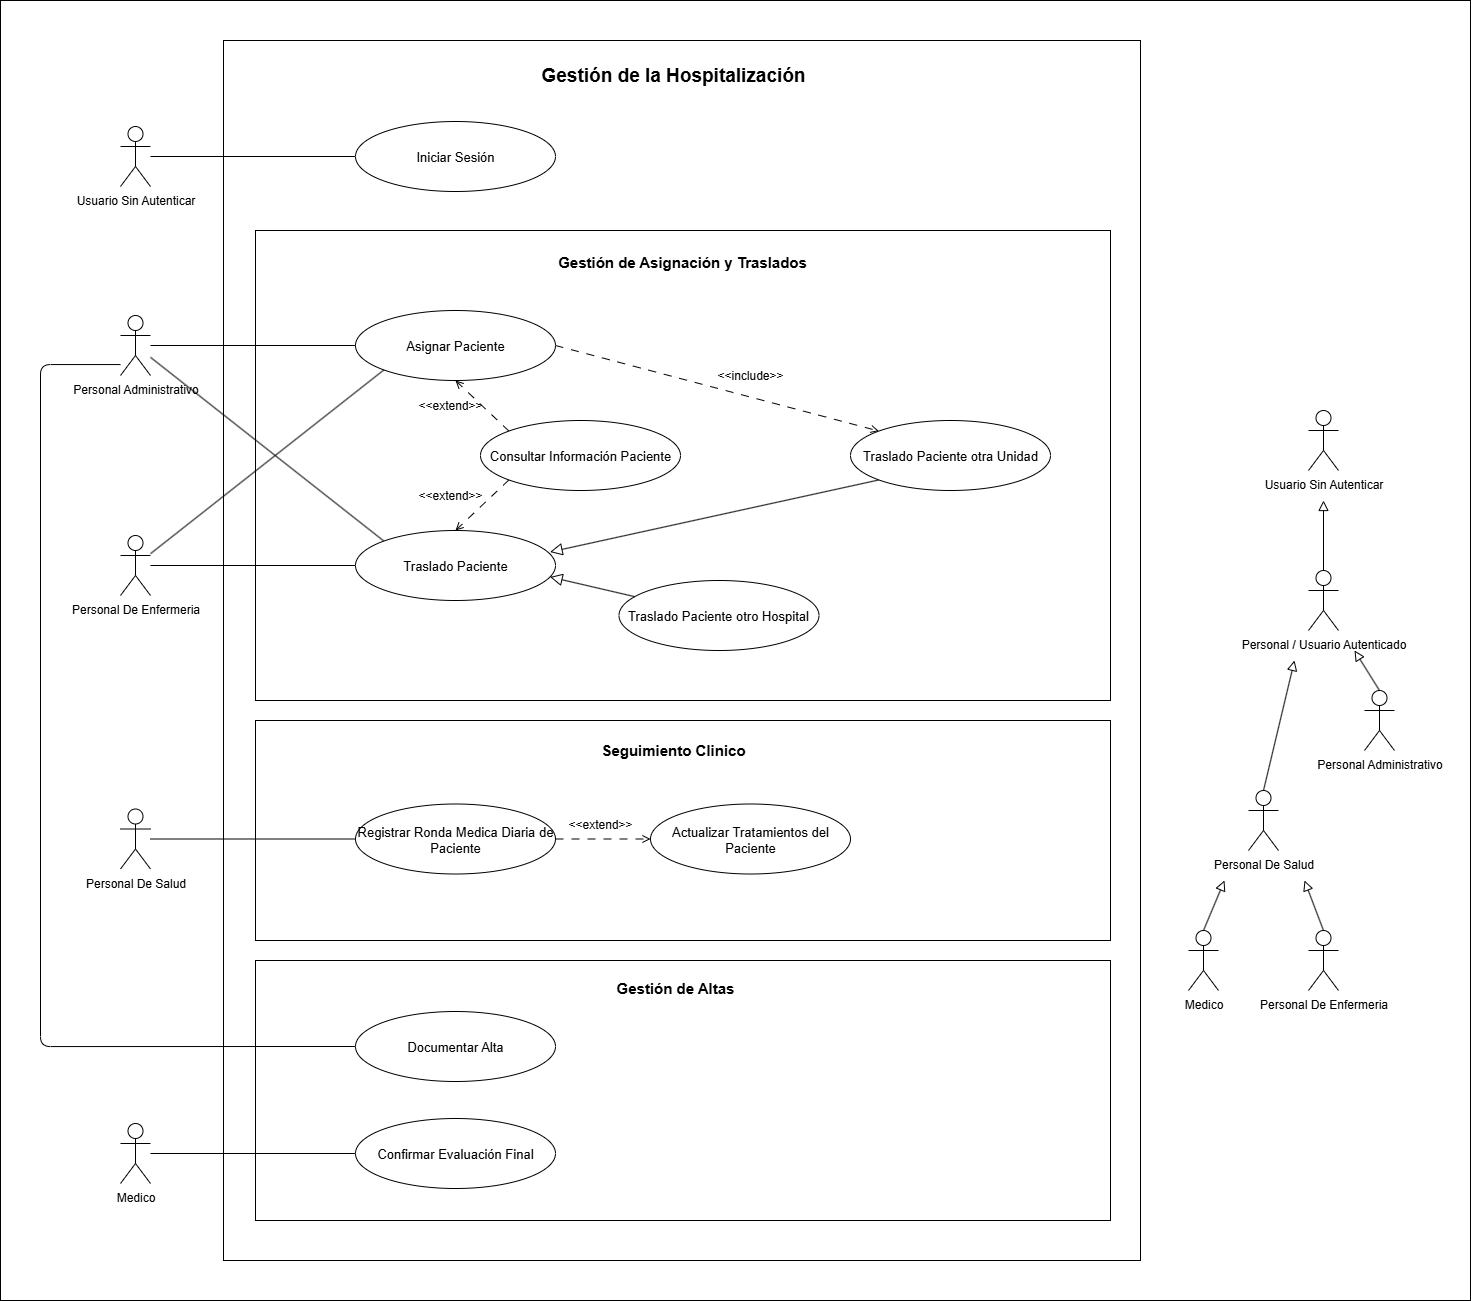

The diagram above was exported from draw.io. Its source (the exported page's mxGraphModel, read from the mxfile embedded in the PNG):
<mxGraphModel dx="1678" dy="989" grid="1" gridSize="10" guides="1" tooltips="1" connect="1" arrows="1" fold="1" page="1" pageScale="1" pageWidth="827" pageHeight="1169" math="0" shadow="0">
  <root>
    <mxCell id="0" />
    <mxCell id="1" parent="0" />
    <mxCell id="tKCYUxuPOEaqli6cInzk-1" value="" style="rounded=0;whiteSpace=wrap;html=1;movable=0;resizable=0;rotatable=0;deletable=0;editable=0;locked=1;connectable=0;fillColor=default;" parent="1" vertex="1">
      <mxGeometry x="40" y="390" width="1470" height="1300" as="geometry" />
    </mxCell>
    <mxCell id="HTp3y9WUBhQuJv8cvyXV-85" value="" style="rounded=0;whiteSpace=wrap;html=1;movable=0;resizable=0;rotatable=0;deletable=0;editable=0;locked=1;connectable=0;fillColor=none;" parent="1" vertex="1">
      <mxGeometry x="263" y="430" width="917" height="1220" as="geometry" />
    </mxCell>
    <mxCell id="hjRQKELmNkjg0pDUQo2J-7" value="" style="rounded=0;whiteSpace=wrap;html=1;movable=1;resizable=1;rotatable=1;deletable=1;editable=1;locked=0;connectable=1;fillColor=none;" parent="1" vertex="1">
      <mxGeometry x="295" y="1110" width="855" height="220" as="geometry" />
    </mxCell>
    <mxCell id="hjRQKELmNkjg0pDUQo2J-9" value="" style="rounded=0;whiteSpace=wrap;html=1;movable=0;resizable=0;rotatable=0;deletable=0;editable=0;locked=1;connectable=0;fillColor=none;" parent="1" vertex="1">
      <mxGeometry x="295" y="620" width="855" height="470" as="geometry" />
    </mxCell>
    <mxCell id="hjRQKELmNkjg0pDUQo2J-4" value="" style="rounded=0;whiteSpace=wrap;html=1;movable=1;resizable=1;rotatable=1;deletable=1;editable=1;locked=0;connectable=1;" parent="1" vertex="1">
      <mxGeometry x="295" y="1350" width="855" height="260" as="geometry" />
    </mxCell>
    <mxCell id="HTp3y9WUBhQuJv8cvyXV-42" style="edgeStyle=orthogonalEdgeStyle;rounded=0;orthogonalLoop=1;jettySize=auto;html=1;endArrow=block;endFill=0;endSize=8;" parent="1" source="HTp3y9WUBhQuJv8cvyXV-1" edge="1">
      <mxGeometry relative="1" as="geometry">
        <mxPoint x="1363" y="890" as="targetPoint" />
      </mxGeometry>
    </mxCell>
    <mxCell id="HTp3y9WUBhQuJv8cvyXV-1" value="Personal / Usuario Autenticado" style="shape=umlActor;verticalLabelPosition=bottom;verticalAlign=top;html=1;outlineConnect=0;" parent="1" vertex="1">
      <mxGeometry x="1348" y="960" width="30" height="60" as="geometry" />
    </mxCell>
    <mxCell id="HTp3y9WUBhQuJv8cvyXV-2" value="Personal De Salud" style="shape=umlActor;verticalLabelPosition=bottom;verticalAlign=top;html=1;outlineConnect=0;" parent="1" vertex="1">
      <mxGeometry x="1288" y="1180" width="30" height="60" as="geometry" />
    </mxCell>
    <mxCell id="HTp3y9WUBhQuJv8cvyXV-3" value="Personal Administrativo" style="shape=umlActor;verticalLabelPosition=bottom;verticalAlign=top;html=1;outlineConnect=0;" parent="1" vertex="1">
      <mxGeometry x="1404" y="1080" width="30" height="60" as="geometry" />
    </mxCell>
    <mxCell id="HTp3y9WUBhQuJv8cvyXV-4" style="rounded=0;orthogonalLoop=1;jettySize=auto;html=1;endArrow=block;endFill=0;strokeWidth=1;endSize=8;exitX=0.5;exitY=0;exitDx=0;exitDy=0;exitPerimeter=0;" parent="1" source="HTp3y9WUBhQuJv8cvyXV-2" edge="1">
      <mxGeometry relative="1" as="geometry">
        <mxPoint x="1334" y="1050" as="targetPoint" />
      </mxGeometry>
    </mxCell>
    <mxCell id="HTp3y9WUBhQuJv8cvyXV-5" style="rounded=0;orthogonalLoop=1;jettySize=auto;html=1;endArrow=block;endFill=0;strokeWidth=1;endSize=8;exitX=0.5;exitY=0;exitDx=0;exitDy=0;exitPerimeter=0;" parent="1" source="HTp3y9WUBhQuJv8cvyXV-3" edge="1">
      <mxGeometry relative="1" as="geometry">
        <mxPoint x="1448" y="1197" as="sourcePoint" />
        <mxPoint x="1394" y="1040" as="targetPoint" />
      </mxGeometry>
    </mxCell>
    <mxCell id="HTp3y9WUBhQuJv8cvyXV-6" value="Medico" style="shape=umlActor;verticalLabelPosition=bottom;verticalAlign=top;html=1;outlineConnect=0;" parent="1" vertex="1">
      <mxGeometry x="1228" y="1320" width="30" height="60" as="geometry" />
    </mxCell>
    <mxCell id="HTp3y9WUBhQuJv8cvyXV-9" value="Personal De Enfermeria" style="shape=umlActor;verticalLabelPosition=bottom;verticalAlign=top;html=1;outlineConnect=0;" parent="1" vertex="1">
      <mxGeometry x="1348" y="1320" width="30" height="60" as="geometry" />
    </mxCell>
    <mxCell id="HTp3y9WUBhQuJv8cvyXV-11" style="rounded=0;orthogonalLoop=1;jettySize=auto;html=1;endArrow=block;endFill=0;strokeWidth=1;endSize=8;exitX=0.5;exitY=0;exitDx=0;exitDy=0;exitPerimeter=0;" parent="1" source="HTp3y9WUBhQuJv8cvyXV-6" edge="1">
      <mxGeometry relative="1" as="geometry">
        <mxPoint x="1278" y="1340" as="sourcePoint" />
        <mxPoint x="1264" y="1270" as="targetPoint" />
      </mxGeometry>
    </mxCell>
    <mxCell id="HTp3y9WUBhQuJv8cvyXV-12" style="rounded=0;orthogonalLoop=1;jettySize=auto;html=1;endArrow=block;endFill=0;strokeWidth=1;endSize=8;exitX=0.5;exitY=0;exitDx=0;exitDy=0;exitPerimeter=0;" parent="1" source="HTp3y9WUBhQuJv8cvyXV-9" edge="1">
      <mxGeometry relative="1" as="geometry">
        <mxPoint x="1318" y="1380" as="sourcePoint" />
        <mxPoint x="1344" y="1270" as="targetPoint" />
      </mxGeometry>
    </mxCell>
    <mxCell id="1hSu-DwT7SqeIKS2kaqn-9" style="rounded=0;orthogonalLoop=1;jettySize=auto;html=1;entryX=0;entryY=0;entryDx=0;entryDy=0;dashed=1;dashPattern=8 8;exitX=1;exitY=0.5;exitDx=0;exitDy=0;endArrow=open;endFill=0;" edge="1" parent="1" source="HTp3y9WUBhQuJv8cvyXV-14" target="HTp3y9WUBhQuJv8cvyXV-27">
      <mxGeometry relative="1" as="geometry" />
    </mxCell>
    <mxCell id="HTp3y9WUBhQuJv8cvyXV-14" value="Asignar Paciente" style="ellipse;whiteSpace=wrap;html=1;fontSize=13;" parent="1" vertex="1">
      <mxGeometry x="395" y="700" width="200" height="70" as="geometry" />
    </mxCell>
    <mxCell id="HTp3y9WUBhQuJv8cvyXV-19" style="rounded=0;orthogonalLoop=1;jettySize=auto;html=1;endArrow=none;endFill=0;" parent="1" source="HTp3y9WUBhQuJv8cvyXV-16" target="HTp3y9WUBhQuJv8cvyXV-14" edge="1">
      <mxGeometry relative="1" as="geometry" />
    </mxCell>
    <mxCell id="HTp3y9WUBhQuJv8cvyXV-38" style="rounded=0;orthogonalLoop=1;jettySize=auto;html=1;entryX=0;entryY=0;entryDx=0;entryDy=0;endArrow=none;endFill=0;" parent="1" source="HTp3y9WUBhQuJv8cvyXV-16" target="HTp3y9WUBhQuJv8cvyXV-26" edge="1">
      <mxGeometry relative="1" as="geometry" />
    </mxCell>
    <mxCell id="DRP2PY8_3VwSH3Vo-bAs-2" style="edgeStyle=orthogonalEdgeStyle;rounded=1;orthogonalLoop=1;jettySize=auto;html=1;entryX=0;entryY=0.5;entryDx=0;entryDy=0;curved=0;endArrow=none;endFill=0;" parent="1" source="HTp3y9WUBhQuJv8cvyXV-16" target="HTp3y9WUBhQuJv8cvyXV-74" edge="1">
      <mxGeometry relative="1" as="geometry">
        <Array as="points">
          <mxPoint x="80" y="754" />
          <mxPoint x="80" y="1436" />
        </Array>
      </mxGeometry>
    </mxCell>
    <mxCell id="HTp3y9WUBhQuJv8cvyXV-16" value="Personal Administrativo" style="shape=umlActor;verticalLabelPosition=bottom;verticalAlign=top;html=1;outlineConnect=0;" parent="1" vertex="1">
      <mxGeometry x="160" y="705" width="30" height="60" as="geometry" />
    </mxCell>
    <mxCell id="HTp3y9WUBhQuJv8cvyXV-20" style="rounded=0;orthogonalLoop=1;jettySize=auto;html=1;entryX=0;entryY=1;entryDx=0;entryDy=0;endArrow=none;endFill=0;" parent="1" source="HTp3y9WUBhQuJv8cvyXV-17" target="HTp3y9WUBhQuJv8cvyXV-14" edge="1">
      <mxGeometry relative="1" as="geometry">
        <mxPoint x="471.99999999999795" y="885" as="targetPoint" />
      </mxGeometry>
    </mxCell>
    <mxCell id="HTp3y9WUBhQuJv8cvyXV-36" style="edgeStyle=orthogonalEdgeStyle;rounded=0;orthogonalLoop=1;jettySize=auto;html=1;entryX=0;entryY=0.5;entryDx=0;entryDy=0;endArrow=none;endFill=0;" parent="1" source="HTp3y9WUBhQuJv8cvyXV-17" target="HTp3y9WUBhQuJv8cvyXV-26" edge="1">
      <mxGeometry relative="1" as="geometry" />
    </mxCell>
    <mxCell id="HTp3y9WUBhQuJv8cvyXV-17" value="Personal De Enfermeria" style="shape=umlActor;verticalLabelPosition=bottom;verticalAlign=top;html=1;outlineConnect=0;" parent="1" vertex="1">
      <mxGeometry x="160" y="925" width="30" height="60" as="geometry" />
    </mxCell>
    <mxCell id="1hSu-DwT7SqeIKS2kaqn-13" style="rounded=0;orthogonalLoop=1;jettySize=auto;html=1;exitX=0;exitY=1;exitDx=0;exitDy=0;entryX=0.5;entryY=0;entryDx=0;entryDy=0;dashed=1;dashPattern=8 8;endArrow=open;endFill=0;" edge="1" parent="1" source="HTp3y9WUBhQuJv8cvyXV-23" target="HTp3y9WUBhQuJv8cvyXV-26">
      <mxGeometry relative="1" as="geometry" />
    </mxCell>
    <mxCell id="1hSu-DwT7SqeIKS2kaqn-14" style="rounded=0;orthogonalLoop=1;jettySize=auto;html=1;exitX=0;exitY=0;exitDx=0;exitDy=0;entryX=0.5;entryY=1;entryDx=0;entryDy=0;dashed=1;dashPattern=8 8;endArrow=open;endFill=0;" edge="1" parent="1" source="HTp3y9WUBhQuJv8cvyXV-23" target="HTp3y9WUBhQuJv8cvyXV-14">
      <mxGeometry relative="1" as="geometry" />
    </mxCell>
    <mxCell id="HTp3y9WUBhQuJv8cvyXV-23" value="Consultar Información Paciente" style="ellipse;whiteSpace=wrap;html=1;fontSize=13;" parent="1" vertex="1">
      <mxGeometry x="520" y="810" width="200" height="70" as="geometry" />
    </mxCell>
    <mxCell id="HTp3y9WUBhQuJv8cvyXV-26" value="Traslado Paciente" style="ellipse;whiteSpace=wrap;html=1;fontSize=13;" parent="1" vertex="1">
      <mxGeometry x="395" y="920" width="200" height="70" as="geometry" />
    </mxCell>
    <mxCell id="ZW_Vmi5ZgEDwTVs3v6aI-1" style="rounded=0;orthogonalLoop=1;jettySize=auto;html=1;entryX=0.973;entryY=0.307;entryDx=0;entryDy=0;endArrow=block;endFill=0;endSize=10;entryPerimeter=0;exitX=0;exitY=1;exitDx=0;exitDy=0;" parent="1" source="HTp3y9WUBhQuJv8cvyXV-27" target="HTp3y9WUBhQuJv8cvyXV-26" edge="1">
      <mxGeometry relative="1" as="geometry" />
    </mxCell>
    <mxCell id="HTp3y9WUBhQuJv8cvyXV-27" value="Traslado Paciente otra Unidad" style="ellipse;whiteSpace=wrap;html=1;fontSize=13;" parent="1" vertex="1">
      <mxGeometry x="890" y="810" width="200" height="70" as="geometry" />
    </mxCell>
    <mxCell id="HTp3y9WUBhQuJv8cvyXV-28" value="Traslado Paciente otro Hospital" style="ellipse;whiteSpace=wrap;html=1;fontSize=13;" parent="1" vertex="1">
      <mxGeometry x="658.5" y="970" width="200" height="70" as="geometry" />
    </mxCell>
    <mxCell id="HTp3y9WUBhQuJv8cvyXV-35" value="&amp;lt;&amp;lt;extend&amp;gt;&amp;gt;" style="text;html=1;align=center;verticalAlign=middle;whiteSpace=wrap;rounded=0;" parent="1" vertex="1">
      <mxGeometry x="460" y="780" width="60" height="30" as="geometry" />
    </mxCell>
    <mxCell id="HTp3y9WUBhQuJv8cvyXV-41" value="Usuario Sin Autenticar" style="shape=umlActor;verticalLabelPosition=bottom;verticalAlign=top;html=1;outlineConnect=0;" parent="1" vertex="1">
      <mxGeometry x="1348" y="800" width="30" height="60" as="geometry" />
    </mxCell>
    <mxCell id="HTp3y9WUBhQuJv8cvyXV-45" style="edgeStyle=orthogonalEdgeStyle;rounded=0;orthogonalLoop=1;jettySize=auto;html=1;entryX=0;entryY=0.5;entryDx=0;entryDy=0;endArrow=none;endFill=0;" parent="1" source="HTp3y9WUBhQuJv8cvyXV-43" target="HTp3y9WUBhQuJv8cvyXV-44" edge="1">
      <mxGeometry relative="1" as="geometry" />
    </mxCell>
    <mxCell id="HTp3y9WUBhQuJv8cvyXV-43" value="Personal De Salud" style="shape=umlActor;verticalLabelPosition=bottom;verticalAlign=top;html=1;outlineConnect=0;" parent="1" vertex="1">
      <mxGeometry x="160" y="1198.5" width="30" height="60" as="geometry" />
    </mxCell>
    <mxCell id="1hSu-DwT7SqeIKS2kaqn-16" style="edgeStyle=orthogonalEdgeStyle;rounded=0;orthogonalLoop=1;jettySize=auto;html=1;entryX=0;entryY=0.5;entryDx=0;entryDy=0;endArrow=open;endFill=0;dashed=1;dashPattern=8 8;" edge="1" parent="1" source="HTp3y9WUBhQuJv8cvyXV-44" target="HTp3y9WUBhQuJv8cvyXV-57">
      <mxGeometry relative="1" as="geometry" />
    </mxCell>
    <mxCell id="HTp3y9WUBhQuJv8cvyXV-44" value="Registrar Ronda Medica Diaria de Paciente" style="ellipse;whiteSpace=wrap;html=1;fontSize=13;" parent="1" vertex="1">
      <mxGeometry x="395" y="1193.5" width="200" height="70" as="geometry" />
    </mxCell>
    <mxCell id="HTp3y9WUBhQuJv8cvyXV-57" value="Actualizar Tratamientos del Paciente" style="ellipse;whiteSpace=wrap;html=1;fontSize=13;" parent="1" vertex="1">
      <mxGeometry x="690" y="1193.5" width="200" height="70" as="geometry" />
    </mxCell>
    <mxCell id="HTp3y9WUBhQuJv8cvyXV-72" style="edgeStyle=orthogonalEdgeStyle;rounded=0;orthogonalLoop=1;jettySize=auto;html=1;entryX=0;entryY=0.5;entryDx=0;entryDy=0;endArrow=none;endFill=0;" parent="1" source="HTp3y9WUBhQuJv8cvyXV-64" target="HTp3y9WUBhQuJv8cvyXV-65" edge="1">
      <mxGeometry relative="1" as="geometry" />
    </mxCell>
    <mxCell id="HTp3y9WUBhQuJv8cvyXV-64" value="Medico" style="shape=umlActor;verticalLabelPosition=bottom;verticalAlign=top;html=1;outlineConnect=0;" parent="1" vertex="1">
      <mxGeometry x="160" y="1513" width="30" height="60" as="geometry" />
    </mxCell>
    <mxCell id="HTp3y9WUBhQuJv8cvyXV-65" value="Confirmar Evaluación Final" style="ellipse;whiteSpace=wrap;html=1;fontSize=13;" parent="1" vertex="1">
      <mxGeometry x="395" y="1508" width="200" height="70" as="geometry" />
    </mxCell>
    <mxCell id="HTp3y9WUBhQuJv8cvyXV-74" value="Documentar Alta" style="ellipse;whiteSpace=wrap;html=1;fontSize=13;" parent="1" vertex="1">
      <mxGeometry x="395" y="1401" width="200" height="70" as="geometry" />
    </mxCell>
    <mxCell id="HTp3y9WUBhQuJv8cvyXV-86" value="&lt;b&gt;&lt;font style=&quot;font-size: 19px;&quot;&gt;Gestión de la Hospitalización&lt;/font&gt;&lt;/b&gt;" style="text;html=1;align=center;verticalAlign=middle;whiteSpace=wrap;rounded=0;" parent="1" vertex="1">
      <mxGeometry x="576" y="450" width="274" height="30" as="geometry" />
    </mxCell>
    <mxCell id="HTp3y9WUBhQuJv8cvyXV-90" style="edgeStyle=orthogonalEdgeStyle;rounded=0;orthogonalLoop=1;jettySize=auto;html=1;entryX=0;entryY=0.5;entryDx=0;entryDy=0;endArrow=none;endFill=0;" parent="1" source="HTp3y9WUBhQuJv8cvyXV-87" target="HTp3y9WUBhQuJv8cvyXV-89" edge="1">
      <mxGeometry relative="1" as="geometry" />
    </mxCell>
    <mxCell id="HTp3y9WUBhQuJv8cvyXV-87" value="Usuario Sin Autenticar" style="shape=umlActor;verticalLabelPosition=bottom;verticalAlign=top;html=1;outlineConnect=0;" parent="1" vertex="1">
      <mxGeometry x="160" y="516" width="30" height="60" as="geometry" />
    </mxCell>
    <mxCell id="HTp3y9WUBhQuJv8cvyXV-89" value="Iniciar Sesión" style="ellipse;whiteSpace=wrap;html=1;fontSize=13;" parent="1" vertex="1">
      <mxGeometry x="395" y="511" width="200" height="70" as="geometry" />
    </mxCell>
    <mxCell id="ZW_Vmi5ZgEDwTVs3v6aI-2" style="rounded=0;orthogonalLoop=1;jettySize=auto;html=1;entryX=0.973;entryY=0.664;entryDx=0;entryDy=0;entryPerimeter=0;endArrow=block;endFill=0;endSize=10;" parent="1" source="HTp3y9WUBhQuJv8cvyXV-28" target="HTp3y9WUBhQuJv8cvyXV-26" edge="1">
      <mxGeometry relative="1" as="geometry" />
    </mxCell>
    <mxCell id="hjRQKELmNkjg0pDUQo2J-5" value="&lt;b&gt;&lt;font style=&quot;font-size: 15px;&quot;&gt;Gestión de Altas&lt;/font&gt;&lt;/b&gt;" style="text;html=1;align=center;verticalAlign=middle;whiteSpace=wrap;rounded=0;" parent="1" vertex="1">
      <mxGeometry x="578" y="1362" width="274" height="30" as="geometry" />
    </mxCell>
    <mxCell id="hjRQKELmNkjg0pDUQo2J-8" value="&lt;b&gt;&lt;font style=&quot;font-size: 15px;&quot;&gt;Seguimiento Clinico&lt;/font&gt;&lt;/b&gt;" style="text;html=1;align=center;verticalAlign=middle;whiteSpace=wrap;rounded=0;" parent="1" vertex="1">
      <mxGeometry x="576" y="1124" width="274" height="30" as="geometry" />
    </mxCell>
    <mxCell id="hjRQKELmNkjg0pDUQo2J-10" value="&lt;b&gt;&lt;font style=&quot;font-size: 15px;&quot;&gt;Gestión de Asignación y Traslados&lt;/font&gt;&lt;/b&gt;" style="text;html=1;align=center;verticalAlign=middle;whiteSpace=wrap;rounded=0;" parent="1" vertex="1">
      <mxGeometry x="584.5" y="636" width="274" height="30" as="geometry" />
    </mxCell>
    <mxCell id="1hSu-DwT7SqeIKS2kaqn-10" value="&amp;lt;&amp;lt;include&amp;gt;&amp;gt;" style="text;html=1;align=center;verticalAlign=middle;whiteSpace=wrap;rounded=0;" vertex="1" parent="1">
      <mxGeometry x="760" y="750" width="60" height="30" as="geometry" />
    </mxCell>
    <mxCell id="1hSu-DwT7SqeIKS2kaqn-15" value="&amp;lt;&amp;lt;extend&amp;gt;&amp;gt;" style="text;html=1;align=center;verticalAlign=middle;whiteSpace=wrap;rounded=0;" vertex="1" parent="1">
      <mxGeometry x="460" y="870" width="60" height="30" as="geometry" />
    </mxCell>
    <mxCell id="1hSu-DwT7SqeIKS2kaqn-17" value="&amp;lt;&amp;lt;extend&amp;gt;&amp;gt;" style="text;html=1;align=center;verticalAlign=middle;whiteSpace=wrap;rounded=0;" vertex="1" parent="1">
      <mxGeometry x="610" y="1198.5" width="60" height="30" as="geometry" />
    </mxCell>
  </root>
</mxGraphModel>